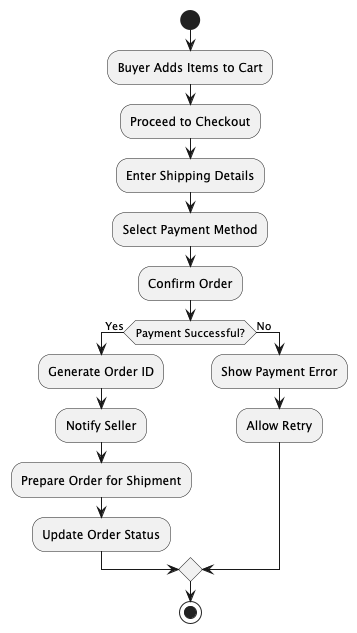

The diagram above was rendered by PlantUML. Its source (embedded in the PNG):
@startuml
start
:Buyer Adds Items to Cart;
:Proceed to Checkout;
:Enter Shipping Details;
:Select Payment Method;
:Confirm Order;
if (Payment Successful?) then (Yes)
    :Generate Order ID;
    :Notify Seller;
    :Prepare Order for Shipment;
    :Update Order Status;
else (No)
    :Show Payment Error;
    :Allow Retry;
endif
stop
@enduml